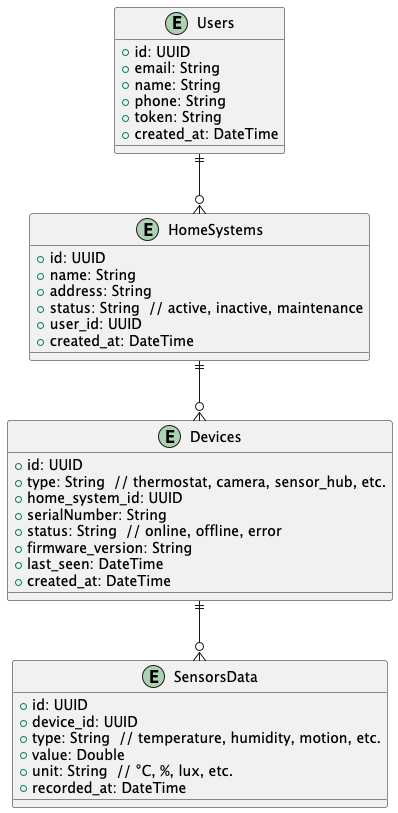

The diagram above was rendered by PlantUML. Its source (embedded in the PNG):
@startuml

entity Users {
    + id: UUID
    + email: String
    + name: String
    + phone: String
    + token: String
    + created_at: DateTime
}

entity HomeSystems {
    + id: UUID
    + name: String
    + address: String
    + status: String  // active, inactive, maintenance
    + user_id: UUID
    + created_at: DateTime
}

entity Devices {
    + id: UUID
    + type: String  // thermostat, camera, sensor_hub, etc.
    + home_system_id: UUID
    + serialNumber: String
    + status: String  // online, offline, error
    + firmware_version: String
    + last_seen: DateTime
    + created_at: DateTime
}

entity SensorsData {
    + id: UUID
    + device_id: UUID
    + type: String  // temperature, humidity, motion, etc.
    + value: Double
    + unit: String  // °C, %, lux, etc.
    + recorded_at: DateTime
}

Users ||--o{ HomeSystems
HomeSystems ||--o{ Devices
Devices ||--o{ SensorsData

@enduml